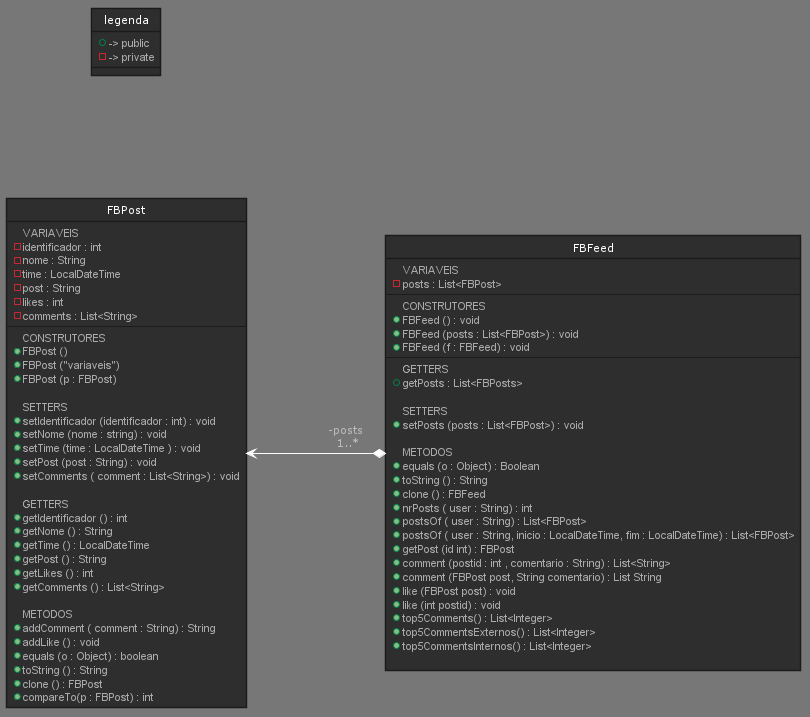

The diagram above was rendered by PlantUML. Its source (embedded in the PNG):
@startuml DiagramaComGrowingArray



skinparam backgroundColor 777
skinparam stereotypeCBackgroundColor 1a66c2





skinparam backgroundColor 777






skinparam circledCharacter {
  radius 8
  fontSize 11
  fontName "Verdana"
}

skinparam class {
    backgroundColor 2e2e2e
  borderColor 1b1b1b
    fontColor fff
  fontName "Verdana"
  fontSize 11
  stereotypeFontColor aaa
  stereotypeFontSize 11
    arrowColor fff
  arrowFontName "Verdana"
  arrowFontColor bbb
  arrowFontSize 11

  attributeFontColor aaa
  attributeFontSize 11
  attributeIconSize 11
}


skinparam actor {
    backgroundColor 1a66c2
  borderColor 002642
    fontColor fff
  fontName "Verdana"
  fontSize 11
  stereotypeFontColor aaa
  stereotypeFontSize 11
}

skinparam participant {
    backgroundColor 2e2e2e
  borderColor 1b1b1b
    fontColor fff
  fontName "Verdana"
  fontSize 11
  stereotypeFontColor aaa
  stereotypeFontSize 11
}


skinparam interface {
    backgroundColor 1a66c2
  borderColor 002642
    fontColor fff
  fontName "Verdana"
  fontSize 11
  stereotypeFontColor aaa
  stereotypeFontSize 11
}

skinparam component {
    backgroundColor 2e2e2e
  borderColor 1b1b1b
    fontColor fff
  fontName "Verdana"
  fontSize 11
  stereotypeFontColor aaa
  stereotypeFontSize 11
}

skinparam node {
    backgroundColor 2e2e2e
  borderColor 1b1b1b
    fontColor fff
  fontName "Verdana"
  fontSize 11
  stereotypeFontColor aaa
  stereotypeFontSize 11
}

skinparam database {
    backgroundColor 2e2e2e
  borderColor 1b1b1b
    fontColor fff
  fontName "Verdana"
  fontSize 11
  stereotypeFontColor aaa
  stereotypeFontSize 11
}

skinparam queue {
    backgroundColor 2e2e2e
  borderColor 1b1b1b
    fontColor fff
  fontName "Verdana"
  fontSize 11
  stereotypeFontColor aaa
  stereotypeFontSize 11
}


skinparam usecase {
    backgroundColor 2e2e2e
  borderColor 1b1b1b
    fontColor fff
  fontName "Verdana"
  fontSize 11
  stereotypeFontColor aaa
  stereotypeFontSize 11
    arrowColor fff
  arrowFontName "Verdana"
  arrowFontColor bbb
  arrowFontSize 11
}

skinparam activity {
    backgroundColor 2e2e2e
  borderColor 1b1b1b
    fontColor fff
  fontName "Verdana"
  fontSize 11
  stereotypeFontColor aaa
  stereotypeFontSize 11
    arrowColor fff
  arrowFontName "Verdana"
  arrowFontColor bbb
  arrowFontSize 11
}

skinparam sequence {
    fontColor fff
  fontName "Verdana"
  fontSize 11
  stereotypeFontColor aaa
  stereotypeFontSize 11
    arrowColor fff
  arrowFontName "Verdana"
  arrowFontColor bbb
  arrowFontSize 11

  lifeLineBorderColor fff
  lifeLineBackgroundColor bbb
}

skinparam boundary {
    backgroundColor 1a66c2
  borderColor 002642
    fontColor fff
  fontName "Verdana"
  fontSize 11
  stereotypeFontColor aaa
  stereotypeFontSize 11
}

skinparam control {
    backgroundColor 1a66c2
  borderColor 002642
    fontColor fff
  fontName "Verdana"
  fontSize 11
  stereotypeFontColor aaa
  stereotypeFontSize 11
}

skinparam entity {
    backgroundColor 1a66c2
  borderColor 002642
    fontColor fff
  fontName "Verdana"
  fontSize 11
  stereotypeFontColor aaa
  stereotypeFontSize 11
}


skinparam state {
    backgroundColor 2e2e2e
  borderColor 1b1b1b
    fontColor fff
  fontName "Verdana"
  fontSize 11
  stereotypeFontColor aaa
  stereotypeFontSize 11
    arrowColor fff
  arrowFontName "Verdana"
  arrowFontColor bbb
  arrowFontSize 11
  startColor 1a66c2
  endColor 002642
}


skinparam object {
    backgroundColor 2e2e2e
  borderColor 1b1b1b
    fontColor fff
  fontName "Verdana"
  fontSize 11
  stereotypeFontColor aaa
  stereotypeFontSize 11
    arrowColor fff
  arrowFontName "Verdana"
  arrowFontColor bbb
  arrowFontSize 11
}


skinparam note {
    backgroundColor 1a66c2
  borderColor 002642
    fontColor fff
  fontName "Verdana"
  fontSize 11
  stereotypeFontColor aaa
  stereotypeFontSize 11
}

skinparam cloud {
    backgroundColor 2e2e2e
  borderColor 1b1b1b
    fontColor fff
  fontName "Verdana"
  fontSize 11
  stereotypeFontColor aaa
  stereotypeFontSize 11
    arrowColor fff
  arrowFontName "Verdana"
  arrowFontColor bbb
  arrowFontSize 11
}

skinparam rectangle {
    backgroundColor 2e2e2e
  borderColor 1b1b1b
    fontColor fff
  fontName "Verdana"
  fontSize 11
  stereotypeFontColor aaa
  stereotypeFontSize 11
}

skinparam storage {
    backgroundColor 2e2e2e
  borderColor 1b1b1b
    fontColor fff
  fontName "Verdana"
  fontSize 11
  stereotypeFontColor aaa
  stereotypeFontSize 11
}



skinparam Style strictuml


class legenda{
    + -> public
    - -> private
}


class FBPost {
    VARIAVEIS
    -identificador : int
    -nome : String 
    -time : LocalDateTime 
    -post : String 
    -likes : int 
    -comments : List<String> 
    ----
    CONSTRUTORES
    +FBPost ()
    +FBPost ("variaveis")
    +FBPost (p : FBPost)

    SETTERS 
    +setIdentificador (identificador : int) : void
    +setNome (nome : string) : void
    +setTime (time : LocalDateTime ) : void
    +setPost (post : String) : void
    +setComments ( comment : List<String>) : void
    
    GETTERS
    +getIdentificador () : int
    +getNome () : String
    +getTime () : LocalDateTime
    +getPost () : String
    +getLikes () : int
    +getComments () : List<String>

    METODOS
    +addComment ( comment : String) : String
    +addLike () : void
    +equals (o : Object) : boolean
    +toString () : String
    +clone () : FBPost
    +compareTo(p : FBPost) : int
}


class FBFeed {
    VARIAVEIS
    -posts : List<FBPost>
    ----
    CONSTRUTORES
    +FBFeed () : void
    +FBFeed (posts : List<FBPost>) : void
    +FBFeed (f : FBFeed) : void
    ----
    GETTERS
    +getPosts : List<FBPosts>
    
    SETTERS
    +setPosts (posts : List<FBPost>) : void

    METODOS
    +equals (o : Object) : Boolean
    +toString () : String
    +clone () : FBFeed
    +nrPosts ( user : String) : int
    +postsOf ( user : String) : List<FBPost>
    +postsOf ( user : String, inicio : LocalDateTime, fim : LocalDateTime) : List<FBPost>
    +getPost (id int) : FBPost
    +comment (postid : int , comentario : String) : List<String>
    +comment (FBPost post, String comentario) : List String
    +like (FBPost post) : void
    +like (int postid) : void
    +top5Comments() : List<Integer>
    +top5CommentsExternos() : List<Integer>
    +top5CommentsInternos() : List<Integer>

}

FBFeed *-left--> FBPost : \t\t-posts \n\t\t1..*
legenda --[hidden]-> FBPost



@enduml